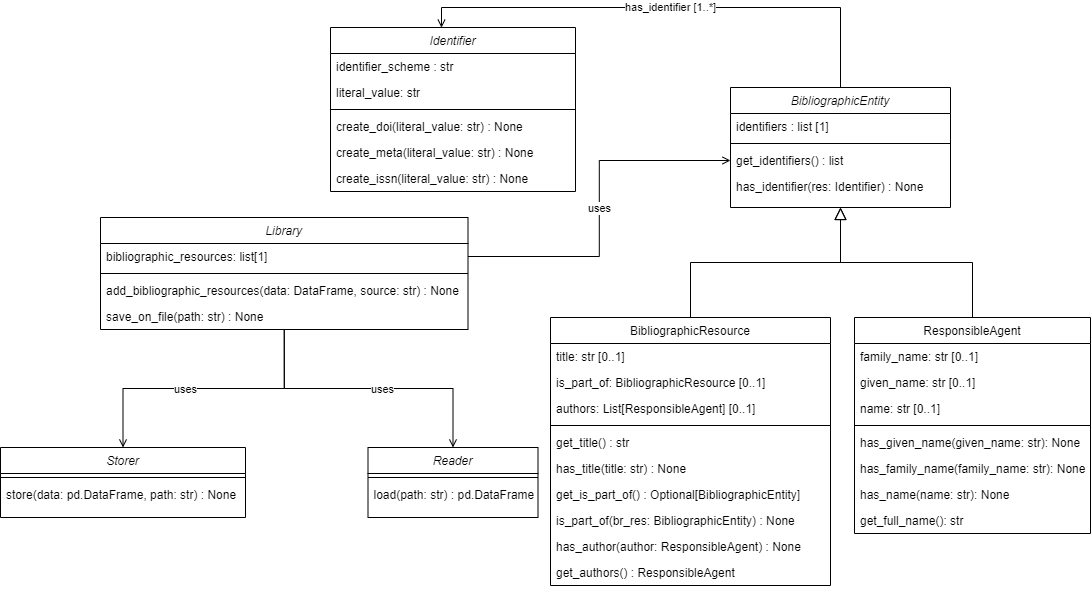

The diagram above was exported from draw.io. Its source (the exported page's mxGraphModel, read from the mxfile embedded in the PNG):
<mxGraphModel dx="1861" dy="430" grid="1" gridSize="10" guides="1" tooltips="1" connect="1" arrows="1" fold="1" page="1" pageScale="1" pageWidth="827" pageHeight="1169" math="0" shadow="0">
  <root>
    <mxCell id="WIyWlLk6GJQsqaUBKTNV-0" />
    <mxCell id="WIyWlLk6GJQsqaUBKTNV-1" parent="WIyWlLk6GJQsqaUBKTNV-0" />
    <mxCell id="0wQTQs-PgGvvSDjgsa91-6" value="has_identifier [1..*]" style="edgeStyle=orthogonalEdgeStyle;rounded=0;orthogonalLoop=1;jettySize=auto;html=1;entryX=0.453;entryY=0.001;entryDx=0;entryDy=0;entryPerimeter=0;exitX=0.5;exitY=0;exitDx=0;exitDy=0;endArrow=open;endFill=0;" parent="WIyWlLk6GJQsqaUBKTNV-1" source="zkfFHV4jXpPFQw0GAbJ--0" target="vgjbIYC7KqaRsubcKnEC-2" edge="1">
      <mxGeometry x="0.0019" relative="1" as="geometry">
        <mxPoint as="offset" />
      </mxGeometry>
    </mxCell>
    <mxCell id="zkfFHV4jXpPFQw0GAbJ--0" value="BibliographicEntity" style="swimlane;fontStyle=2;align=center;verticalAlign=top;childLayout=stackLayout;horizontal=1;startSize=26;horizontalStack=0;resizeParent=1;resizeLast=0;collapsible=1;marginBottom=0;rounded=0;shadow=0;strokeWidth=1;" parent="WIyWlLk6GJQsqaUBKTNV-1" vertex="1">
      <mxGeometry x="290" y="130" width="220" height="120" as="geometry">
        <mxRectangle x="230" y="140" width="160" height="26" as="alternateBounds" />
      </mxGeometry>
    </mxCell>
    <mxCell id="vgjbIYC7KqaRsubcKnEC-0" value="identifiers : list [1]" style="text;align=left;verticalAlign=top;spacingLeft=4;spacingRight=4;overflow=hidden;rotatable=0;points=[[0,0.5],[1,0.5]];portConstraint=eastwest;" parent="zkfFHV4jXpPFQw0GAbJ--0" vertex="1">
      <mxGeometry y="26" width="220" height="26" as="geometry" />
    </mxCell>
    <mxCell id="zkfFHV4jXpPFQw0GAbJ--4" value="" style="line;html=1;strokeWidth=1;align=left;verticalAlign=middle;spacingTop=-1;spacingLeft=3;spacingRight=3;rotatable=0;labelPosition=right;points=[];portConstraint=eastwest;" parent="zkfFHV4jXpPFQw0GAbJ--0" vertex="1">
      <mxGeometry y="52" width="220" height="8" as="geometry" />
    </mxCell>
    <mxCell id="zkfFHV4jXpPFQw0GAbJ--5" value="get_identifiers() : list" style="text;align=left;verticalAlign=top;spacingLeft=4;spacingRight=4;overflow=hidden;rotatable=0;points=[[0,0.5],[1,0.5]];portConstraint=eastwest;" parent="zkfFHV4jXpPFQw0GAbJ--0" vertex="1">
      <mxGeometry y="60" width="220" height="26" as="geometry" />
    </mxCell>
    <mxCell id="uclP5m6wOZ0BmFoh_c7Q-0" value="has_identifier(res: Identifier) : None" style="text;align=left;verticalAlign=top;spacingLeft=4;spacingRight=4;overflow=hidden;rotatable=0;points=[[0,0.5],[1,0.5]];portConstraint=eastwest;" parent="zkfFHV4jXpPFQw0GAbJ--0" vertex="1">
      <mxGeometry y="86" width="220" height="26" as="geometry" />
    </mxCell>
    <mxCell id="zkfFHV4jXpPFQw0GAbJ--6" value="BibliographicResource" style="swimlane;fontStyle=0;align=center;verticalAlign=top;childLayout=stackLayout;horizontal=1;startSize=26;horizontalStack=0;resizeParent=1;resizeLast=0;collapsible=1;marginBottom=0;rounded=0;shadow=0;strokeWidth=1;" parent="WIyWlLk6GJQsqaUBKTNV-1" vertex="1">
      <mxGeometry x="110" y="360" width="280" height="268" as="geometry">
        <mxRectangle x="130" y="380" width="160" height="26" as="alternateBounds" />
      </mxGeometry>
    </mxCell>
    <mxCell id="zkfFHV4jXpPFQw0GAbJ--7" value="title: str [0..1]" style="text;align=left;verticalAlign=top;spacingLeft=4;spacingRight=4;overflow=hidden;rotatable=0;points=[[0,0.5],[1,0.5]];portConstraint=eastwest;" parent="zkfFHV4jXpPFQw0GAbJ--6" vertex="1">
      <mxGeometry y="26" width="280" height="26" as="geometry" />
    </mxCell>
    <mxCell id="zkfFHV4jXpPFQw0GAbJ--8" value="is_part_of: BibliographicResource [0..1]" style="text;align=left;verticalAlign=top;spacingLeft=4;spacingRight=4;overflow=hidden;rotatable=0;points=[[0,0.5],[1,0.5]];portConstraint=eastwest;rounded=0;shadow=0;html=0;" parent="zkfFHV4jXpPFQw0GAbJ--6" vertex="1">
      <mxGeometry y="52" width="280" height="26" as="geometry" />
    </mxCell>
    <mxCell id="0wQTQs-PgGvvSDjgsa91-18" value="authors: List[ResponsibleAgent] [0..1]" style="text;align=left;verticalAlign=top;spacingLeft=4;spacingRight=4;overflow=hidden;rotatable=0;points=[[0,0.5],[1,0.5]];portConstraint=eastwest;rounded=0;shadow=0;html=0;" parent="zkfFHV4jXpPFQw0GAbJ--6" vertex="1">
      <mxGeometry y="78" width="280" height="26" as="geometry" />
    </mxCell>
    <mxCell id="zkfFHV4jXpPFQw0GAbJ--9" value="" style="line;html=1;strokeWidth=1;align=left;verticalAlign=middle;spacingTop=-1;spacingLeft=3;spacingRight=3;rotatable=0;labelPosition=right;points=[];portConstraint=eastwest;" parent="zkfFHV4jXpPFQw0GAbJ--6" vertex="1">
      <mxGeometry y="104" width="280" height="8" as="geometry" />
    </mxCell>
    <mxCell id="zkfFHV4jXpPFQw0GAbJ--10" value="get_title() : str" style="text;align=left;verticalAlign=top;spacingLeft=4;spacingRight=4;overflow=hidden;rotatable=0;points=[[0,0.5],[1,0.5]];portConstraint=eastwest;fontStyle=0" parent="zkfFHV4jXpPFQw0GAbJ--6" vertex="1">
      <mxGeometry y="112" width="280" height="26" as="geometry" />
    </mxCell>
    <mxCell id="zkfFHV4jXpPFQw0GAbJ--11" value="has_title(title: str) : None" style="text;align=left;verticalAlign=top;spacingLeft=4;spacingRight=4;overflow=hidden;rotatable=0;points=[[0,0.5],[1,0.5]];portConstraint=eastwest;" parent="zkfFHV4jXpPFQw0GAbJ--6" vertex="1">
      <mxGeometry y="138" width="280" height="26" as="geometry" />
    </mxCell>
    <mxCell id="uclP5m6wOZ0BmFoh_c7Q-3" value="get_is_part_of() : Optional[BibliographicEntity]" style="text;align=left;verticalAlign=top;spacingLeft=4;spacingRight=4;overflow=hidden;rotatable=0;points=[[0,0.5],[1,0.5]];portConstraint=eastwest;" parent="zkfFHV4jXpPFQw0GAbJ--6" vertex="1">
      <mxGeometry y="164" width="280" height="26" as="geometry" />
    </mxCell>
    <mxCell id="uclP5m6wOZ0BmFoh_c7Q-4" value="is_part_of(br_res: BibliographicEntity) : None" style="text;align=left;verticalAlign=top;spacingLeft=4;spacingRight=4;overflow=hidden;rotatable=0;points=[[0,0.5],[1,0.5]];portConstraint=eastwest;" parent="zkfFHV4jXpPFQw0GAbJ--6" vertex="1">
      <mxGeometry y="190" width="280" height="26" as="geometry" />
    </mxCell>
    <mxCell id="0wQTQs-PgGvvSDjgsa91-16" value="has_author(author: ResponsibleAgent) : None" style="text;align=left;verticalAlign=top;spacingLeft=4;spacingRight=4;overflow=hidden;rotatable=0;points=[[0,0.5],[1,0.5]];portConstraint=eastwest;" parent="zkfFHV4jXpPFQw0GAbJ--6" vertex="1">
      <mxGeometry y="216" width="280" height="26" as="geometry" />
    </mxCell>
    <mxCell id="0wQTQs-PgGvvSDjgsa91-17" value="get_authors() : ResponsibleAgent" style="text;align=left;verticalAlign=top;spacingLeft=4;spacingRight=4;overflow=hidden;rotatable=0;points=[[0,0.5],[1,0.5]];portConstraint=eastwest;" parent="zkfFHV4jXpPFQw0GAbJ--6" vertex="1">
      <mxGeometry y="242" width="280" height="26" as="geometry" />
    </mxCell>
    <mxCell id="zkfFHV4jXpPFQw0GAbJ--12" value="" style="endArrow=block;endSize=10;endFill=0;shadow=0;strokeWidth=1;rounded=0;edgeStyle=elbowEdgeStyle;elbow=vertical;" parent="WIyWlLk6GJQsqaUBKTNV-1" source="zkfFHV4jXpPFQw0GAbJ--6" target="zkfFHV4jXpPFQw0GAbJ--0" edge="1">
      <mxGeometry width="160" relative="1" as="geometry">
        <mxPoint x="200" y="203" as="sourcePoint" />
        <mxPoint x="200" y="203" as="targetPoint" />
      </mxGeometry>
    </mxCell>
    <mxCell id="zkfFHV4jXpPFQw0GAbJ--13" value="ResponsibleAgent" style="swimlane;fontStyle=0;align=center;verticalAlign=top;childLayout=stackLayout;horizontal=1;startSize=26;horizontalStack=0;resizeParent=1;resizeLast=0;collapsible=1;marginBottom=0;rounded=0;shadow=0;strokeWidth=1;" parent="WIyWlLk6GJQsqaUBKTNV-1" vertex="1">
      <mxGeometry x="414" y="360" width="236" height="216" as="geometry">
        <mxRectangle x="340" y="380" width="170" height="26" as="alternateBounds" />
      </mxGeometry>
    </mxCell>
    <mxCell id="0wQTQs-PgGvvSDjgsa91-21" value="family_name: str [0..1]&#10;&#10;has_family_name(family_name): None" style="text;align=left;verticalAlign=top;spacingLeft=4;spacingRight=4;overflow=hidden;rotatable=0;points=[[0,0.5],[1,0.5]];portConstraint=eastwest;" parent="zkfFHV4jXpPFQw0GAbJ--13" vertex="1">
      <mxGeometry y="26" width="236" height="26" as="geometry" />
    </mxCell>
    <mxCell id="0wQTQs-PgGvvSDjgsa91-22" value="given_name: str [0..1]&#10;&#10;has_family_name(family_name): None" style="text;align=left;verticalAlign=top;spacingLeft=4;spacingRight=4;overflow=hidden;rotatable=0;points=[[0,0.5],[1,0.5]];portConstraint=eastwest;" parent="zkfFHV4jXpPFQw0GAbJ--13" vertex="1">
      <mxGeometry y="52" width="236" height="26" as="geometry" />
    </mxCell>
    <mxCell id="0wQTQs-PgGvvSDjgsa91-23" value="name: str [0..1]&#10;&#10;has_family_name(family_name): None" style="text;align=left;verticalAlign=top;spacingLeft=4;spacingRight=4;overflow=hidden;rotatable=0;points=[[0,0.5],[1,0.5]];portConstraint=eastwest;" parent="zkfFHV4jXpPFQw0GAbJ--13" vertex="1">
      <mxGeometry y="78" width="236" height="26" as="geometry" />
    </mxCell>
    <mxCell id="zkfFHV4jXpPFQw0GAbJ--15" value="" style="line;html=1;strokeWidth=1;align=left;verticalAlign=middle;spacingTop=-1;spacingLeft=3;spacingRight=3;rotatable=0;labelPosition=right;points=[];portConstraint=eastwest;" parent="zkfFHV4jXpPFQw0GAbJ--13" vertex="1">
      <mxGeometry y="104" width="236" height="8" as="geometry" />
    </mxCell>
    <mxCell id="zkfFHV4jXpPFQw0GAbJ--14" value="has_given_name(given_name: str): None&#10;&#10;has_family_name(family_name): None" style="text;align=left;verticalAlign=top;spacingLeft=4;spacingRight=4;overflow=hidden;rotatable=0;points=[[0,0.5],[1,0.5]];portConstraint=eastwest;" parent="zkfFHV4jXpPFQw0GAbJ--13" vertex="1">
      <mxGeometry y="112" width="236" height="26" as="geometry" />
    </mxCell>
    <mxCell id="0wQTQs-PgGvvSDjgsa91-0" value="has_family_name(family_name: str): None" style="text;align=left;verticalAlign=top;spacingLeft=4;spacingRight=4;overflow=hidden;rotatable=0;points=[[0,0.5],[1,0.5]];portConstraint=eastwest;" parent="zkfFHV4jXpPFQw0GAbJ--13" vertex="1">
      <mxGeometry y="138" width="236" height="26" as="geometry" />
    </mxCell>
    <mxCell id="0wQTQs-PgGvvSDjgsa91-20" value="has_name(name: str): None" style="text;align=left;verticalAlign=top;spacingLeft=4;spacingRight=4;overflow=hidden;rotatable=0;points=[[0,0.5],[1,0.5]];portConstraint=eastwest;" parent="zkfFHV4jXpPFQw0GAbJ--13" vertex="1">
      <mxGeometry y="164" width="236" height="26" as="geometry" />
    </mxCell>
    <mxCell id="0wQTQs-PgGvvSDjgsa91-19" value="get_full_name(): str" style="text;align=left;verticalAlign=top;spacingLeft=4;spacingRight=4;overflow=hidden;rotatable=0;points=[[0,0.5],[1,0.5]];portConstraint=eastwest;" parent="zkfFHV4jXpPFQw0GAbJ--13" vertex="1">
      <mxGeometry y="190" width="236" height="26" as="geometry" />
    </mxCell>
    <mxCell id="zkfFHV4jXpPFQw0GAbJ--16" value="" style="endArrow=block;endSize=10;endFill=0;shadow=0;strokeWidth=1;rounded=0;edgeStyle=elbowEdgeStyle;elbow=vertical;" parent="WIyWlLk6GJQsqaUBKTNV-1" source="zkfFHV4jXpPFQw0GAbJ--13" target="zkfFHV4jXpPFQw0GAbJ--0" edge="1">
      <mxGeometry width="160" relative="1" as="geometry">
        <mxPoint x="210" y="373" as="sourcePoint" />
        <mxPoint x="310" y="271" as="targetPoint" />
      </mxGeometry>
    </mxCell>
    <mxCell id="tyqmnOO-56F97A0zRWRZ-0" value="Reader" style="swimlane;fontStyle=2;align=center;verticalAlign=top;childLayout=stackLayout;horizontal=1;startSize=26;horizontalStack=0;resizeParent=1;resizeLast=0;collapsible=1;marginBottom=0;rounded=0;shadow=0;strokeWidth=1;" parent="WIyWlLk6GJQsqaUBKTNV-1" vertex="1">
      <mxGeometry x="-72.5" y="490" width="170" height="70" as="geometry">
        <mxRectangle x="230" y="140" width="160" height="26" as="alternateBounds" />
      </mxGeometry>
    </mxCell>
    <mxCell id="tyqmnOO-56F97A0zRWRZ-4" value="" style="line;html=1;strokeWidth=1;align=left;verticalAlign=middle;spacingTop=-1;spacingLeft=3;spacingRight=3;rotatable=0;labelPosition=right;points=[];portConstraint=eastwest;" parent="tyqmnOO-56F97A0zRWRZ-0" vertex="1">
      <mxGeometry y="26" width="170" height="8" as="geometry" />
    </mxCell>
    <mxCell id="tyqmnOO-56F97A0zRWRZ-5" value="load(path: str) : pd.DataFrame" style="text;align=left;verticalAlign=top;spacingLeft=4;spacingRight=4;overflow=hidden;rotatable=0;points=[[0,0.5],[1,0.5]];portConstraint=eastwest;" parent="tyqmnOO-56F97A0zRWRZ-0" vertex="1">
      <mxGeometry y="34" width="170" height="26" as="geometry" />
    </mxCell>
    <mxCell id="FuNAz9kZueAbzyyLrai3-0" value="Storer" style="swimlane;fontStyle=2;align=center;verticalAlign=top;childLayout=stackLayout;horizontal=1;startSize=26;horizontalStack=0;resizeParent=1;resizeLast=0;collapsible=1;marginBottom=0;rounded=0;shadow=0;strokeWidth=1;" parent="WIyWlLk6GJQsqaUBKTNV-1" vertex="1">
      <mxGeometry x="-440" y="490" width="245" height="70" as="geometry">
        <mxRectangle x="230" y="140" width="160" height="26" as="alternateBounds" />
      </mxGeometry>
    </mxCell>
    <mxCell id="FuNAz9kZueAbzyyLrai3-1" value="" style="line;html=1;strokeWidth=1;align=left;verticalAlign=middle;spacingTop=-1;spacingLeft=3;spacingRight=3;rotatable=0;labelPosition=right;points=[];portConstraint=eastwest;" parent="FuNAz9kZueAbzyyLrai3-0" vertex="1">
      <mxGeometry y="26" width="245" height="8" as="geometry" />
    </mxCell>
    <mxCell id="FuNAz9kZueAbzyyLrai3-2" value="store(data: pd.DataFrame, path: str) : None" style="text;align=left;verticalAlign=top;spacingLeft=4;spacingRight=4;overflow=hidden;rotatable=0;points=[[0,0.5],[1,0.5]];portConstraint=eastwest;" parent="FuNAz9kZueAbzyyLrai3-0" vertex="1">
      <mxGeometry y="34" width="245" height="26" as="geometry" />
    </mxCell>
    <mxCell id="vgjbIYC7KqaRsubcKnEC-2" value="Identifier" style="swimlane;fontStyle=2;align=center;verticalAlign=top;childLayout=stackLayout;horizontal=1;startSize=26;horizontalStack=0;resizeParent=1;resizeLast=0;collapsible=1;marginBottom=0;rounded=0;shadow=0;strokeWidth=1;" parent="WIyWlLk6GJQsqaUBKTNV-1" vertex="1">
      <mxGeometry x="-110" y="70" width="245" height="164" as="geometry">
        <mxRectangle x="230" y="140" width="160" height="26" as="alternateBounds" />
      </mxGeometry>
    </mxCell>
    <mxCell id="0wQTQs-PgGvvSDjgsa91-14" value="identifier_scheme : str" style="text;align=left;verticalAlign=top;spacingLeft=4;spacingRight=4;overflow=hidden;rotatable=0;points=[[0,0.5],[1,0.5]];portConstraint=eastwest;" parent="vgjbIYC7KqaRsubcKnEC-2" vertex="1">
      <mxGeometry y="26" width="245" height="26" as="geometry" />
    </mxCell>
    <mxCell id="0wQTQs-PgGvvSDjgsa91-15" value="literal_value: str" style="text;align=left;verticalAlign=top;spacingLeft=4;spacingRight=4;overflow=hidden;rotatable=0;points=[[0,0.5],[1,0.5]];portConstraint=eastwest;" parent="vgjbIYC7KqaRsubcKnEC-2" vertex="1">
      <mxGeometry y="52" width="245" height="26" as="geometry" />
    </mxCell>
    <mxCell id="vgjbIYC7KqaRsubcKnEC-3" value="" style="line;html=1;strokeWidth=1;align=left;verticalAlign=middle;spacingTop=-1;spacingLeft=3;spacingRight=3;rotatable=0;labelPosition=right;points=[];portConstraint=eastwest;" parent="vgjbIYC7KqaRsubcKnEC-2" vertex="1">
      <mxGeometry y="78" width="245" height="8" as="geometry" />
    </mxCell>
    <mxCell id="vgjbIYC7KqaRsubcKnEC-4" value="create_doi(literal_value: str) : None" style="text;align=left;verticalAlign=top;spacingLeft=4;spacingRight=4;overflow=hidden;rotatable=0;points=[[0,0.5],[1,0.5]];portConstraint=eastwest;" parent="vgjbIYC7KqaRsubcKnEC-2" vertex="1">
      <mxGeometry y="86" width="245" height="26" as="geometry" />
    </mxCell>
    <mxCell id="vgjbIYC7KqaRsubcKnEC-5" value="create_meta(literal_value: str) : None" style="text;align=left;verticalAlign=top;spacingLeft=4;spacingRight=4;overflow=hidden;rotatable=0;points=[[0,0.5],[1,0.5]];portConstraint=eastwest;" parent="vgjbIYC7KqaRsubcKnEC-2" vertex="1">
      <mxGeometry y="112" width="245" height="26" as="geometry" />
    </mxCell>
    <mxCell id="0wQTQs-PgGvvSDjgsa91-13" value="create_issn(literal_value: str) : None" style="text;align=left;verticalAlign=top;spacingLeft=4;spacingRight=4;overflow=hidden;rotatable=0;points=[[0,0.5],[1,0.5]];portConstraint=eastwest;" parent="vgjbIYC7KqaRsubcKnEC-2" vertex="1">
      <mxGeometry y="138" width="245" height="26" as="geometry" />
    </mxCell>
    <mxCell id="0wQTQs-PgGvvSDjgsa91-7" style="edgeStyle=orthogonalEdgeStyle;rounded=0;orthogonalLoop=1;jettySize=auto;html=1;exitX=0.5;exitY=1;exitDx=0;exitDy=0;entryX=0.5;entryY=0;entryDx=0;entryDy=0;endArrow=open;endFill=0;" parent="WIyWlLk6GJQsqaUBKTNV-1" source="vgjbIYC7KqaRsubcKnEC-6" target="FuNAz9kZueAbzyyLrai3-0" edge="1">
      <mxGeometry relative="1" as="geometry" />
    </mxCell>
    <mxCell id="0wQTQs-PgGvvSDjgsa91-10" value="uses" style="edgeLabel;html=1;align=center;verticalAlign=middle;resizable=0;points=[];" parent="0wQTQs-PgGvvSDjgsa91-7" connectable="0" vertex="1">
      <mxGeometry x="0.1296" y="4" relative="1" as="geometry">
        <mxPoint y="-4" as="offset" />
      </mxGeometry>
    </mxCell>
    <mxCell id="0wQTQs-PgGvvSDjgsa91-8" style="edgeStyle=orthogonalEdgeStyle;rounded=0;orthogonalLoop=1;jettySize=auto;html=1;exitX=0.5;exitY=1;exitDx=0;exitDy=0;entryX=0.5;entryY=0;entryDx=0;entryDy=0;endArrow=open;endFill=0;" parent="WIyWlLk6GJQsqaUBKTNV-1" source="vgjbIYC7KqaRsubcKnEC-6" target="tyqmnOO-56F97A0zRWRZ-0" edge="1">
      <mxGeometry relative="1" as="geometry" />
    </mxCell>
    <mxCell id="0wQTQs-PgGvvSDjgsa91-9" value="uses" style="edgeLabel;html=1;align=center;verticalAlign=middle;resizable=0;points=[];" parent="0wQTQs-PgGvvSDjgsa91-8" connectable="0" vertex="1">
      <mxGeometry x="0.0927" y="-2" relative="1" as="geometry">
        <mxPoint y="-2" as="offset" />
      </mxGeometry>
    </mxCell>
    <mxCell id="vgjbIYC7KqaRsubcKnEC-6" value="Library" style="swimlane;fontStyle=2;align=center;verticalAlign=top;childLayout=stackLayout;horizontal=1;startSize=26;horizontalStack=0;resizeParent=1;resizeLast=0;collapsible=1;marginBottom=0;rounded=0;shadow=0;strokeWidth=1;" parent="WIyWlLk6GJQsqaUBKTNV-1" vertex="1">
      <mxGeometry x="-340" y="260" width="367.5" height="112" as="geometry">
        <mxRectangle x="230" y="140" width="160" height="26" as="alternateBounds" />
      </mxGeometry>
    </mxCell>
    <mxCell id="vgjbIYC7KqaRsubcKnEC-10" value="bibliographic_resources: list[1]" style="text;align=left;verticalAlign=top;spacingLeft=4;spacingRight=4;overflow=hidden;rotatable=0;points=[[0,0.5],[1,0.5]];portConstraint=eastwest;" parent="vgjbIYC7KqaRsubcKnEC-6" vertex="1">
      <mxGeometry y="26" width="367.5" height="26" as="geometry" />
    </mxCell>
    <mxCell id="vgjbIYC7KqaRsubcKnEC-7" value="" style="line;html=1;strokeWidth=1;align=left;verticalAlign=middle;spacingTop=-1;spacingLeft=3;spacingRight=3;rotatable=0;labelPosition=right;points=[];portConstraint=eastwest;" parent="vgjbIYC7KqaRsubcKnEC-6" vertex="1">
      <mxGeometry y="52" width="367.5" height="8" as="geometry" />
    </mxCell>
    <mxCell id="vgjbIYC7KqaRsubcKnEC-8" value="add_bibliographic_resources(data: DataFrame, source: str) : None" style="text;align=left;verticalAlign=top;spacingLeft=4;spacingRight=4;overflow=hidden;rotatable=0;points=[[0,0.5],[1,0.5]];portConstraint=eastwest;" parent="vgjbIYC7KqaRsubcKnEC-6" vertex="1">
      <mxGeometry y="60" width="367.5" height="26" as="geometry" />
    </mxCell>
    <mxCell id="0wQTQs-PgGvvSDjgsa91-12" value="save_on_file(path: str) : None" style="text;align=left;verticalAlign=top;spacingLeft=4;spacingRight=4;overflow=hidden;rotatable=0;points=[[0,0.5],[1,0.5]];portConstraint=eastwest;" parent="vgjbIYC7KqaRsubcKnEC-6" vertex="1">
      <mxGeometry y="86" width="367.5" height="26" as="geometry" />
    </mxCell>
    <mxCell id="0wQTQs-PgGvvSDjgsa91-11" value="uses" style="edgeStyle=orthogonalEdgeStyle;rounded=0;orthogonalLoop=1;jettySize=auto;html=1;entryX=0;entryY=0.5;entryDx=0;entryDy=0;endArrow=open;endFill=0;" parent="WIyWlLk6GJQsqaUBKTNV-1" source="vgjbIYC7KqaRsubcKnEC-10" target="zkfFHV4jXpPFQw0GAbJ--5" edge="1">
      <mxGeometry relative="1" as="geometry" />
    </mxCell>
  </root>
</mxGraphModel>